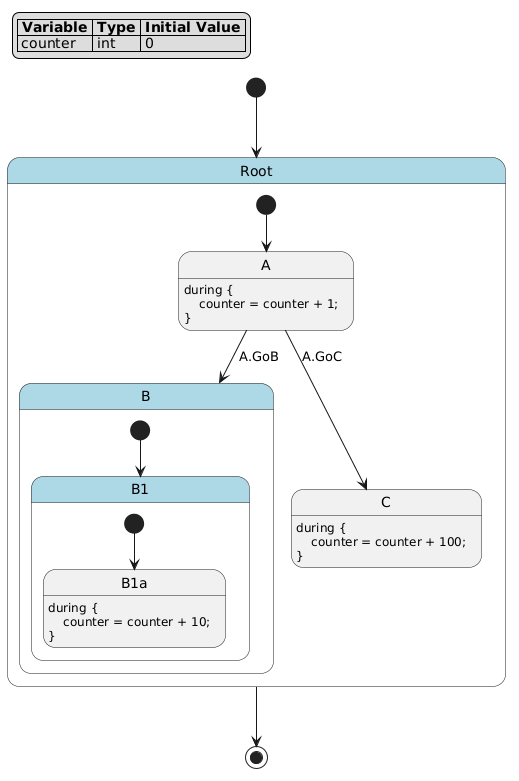

The diagram above was rendered by PlantUML. Its source (embedded in the PNG):
@startuml
hide empty description

skinparam state {
  BackgroundColor<<pseudo>> LightGray
  BackgroundColor<<composite>> LightBlue
  BorderColor<<pseudo>> Gray
  FontStyle<<pseudo>> italic
}

legend top left
|= Variable |= Type |= Initial Value |
| counter | int | 0 |
endlegend

state "Root" as root <<composite>> {
    state "A" as root__a
    root__a : during {\n    counter = counter + 1;\n}
    state "B" as root__b <<composite>> {
        state "B1" as root__b__b1 <<composite>> {
            state "B1a" as root__b__b1__b1a
            root__b__b1__b1a : during {\n    counter = counter + 10;\n}
            [*] --> root__b__b1__b1a
        }
        [*] --> root__b__b1
    }
    state "C" as root__c
    root__c : during {\n    counter = counter + 100;\n}
    [*] --> root__a
    root__a --> root__b : A.GoB
    root__a --> root__c : A.GoC
}
[*] --> root
root --> [*]
@enduml